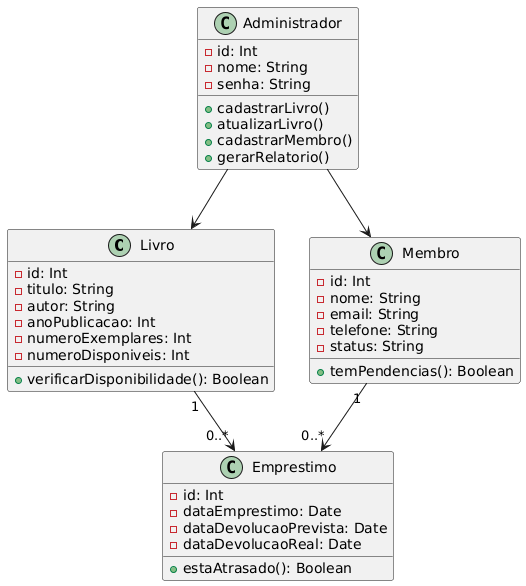

The diagram above was rendered by PlantUML. Its source (embedded in the PNG):
@startuml
class Livro {
  -id: Int
  -titulo: String
  -autor: String
  -anoPublicacao: Int
  -numeroExemplares: Int
  -numeroDisponiveis: Int
  +verificarDisponibilidade(): Boolean
}

class Membro {
  -id: Int
  -nome: String
  -email: String
  -telefone: String
  -status: String
  +temPendencias(): Boolean
}

class Emprestimo {
  -id: Int
  -dataEmprestimo: Date
  -dataDevolucaoPrevista: Date
  -dataDevolucaoReal: Date
  +estaAtrasado(): Boolean
}

class Administrador {
  -id: Int
  -nome: String
  -senha: String
  +cadastrarLivro()
  +atualizarLivro()
  +cadastrarMembro()
  +gerarRelatorio()
}

Membro "1" --> "0..*" Emprestimo
Livro "1" --> "0..*" Emprestimo
Administrador --> Livro
Administrador --> Membro
@enduml